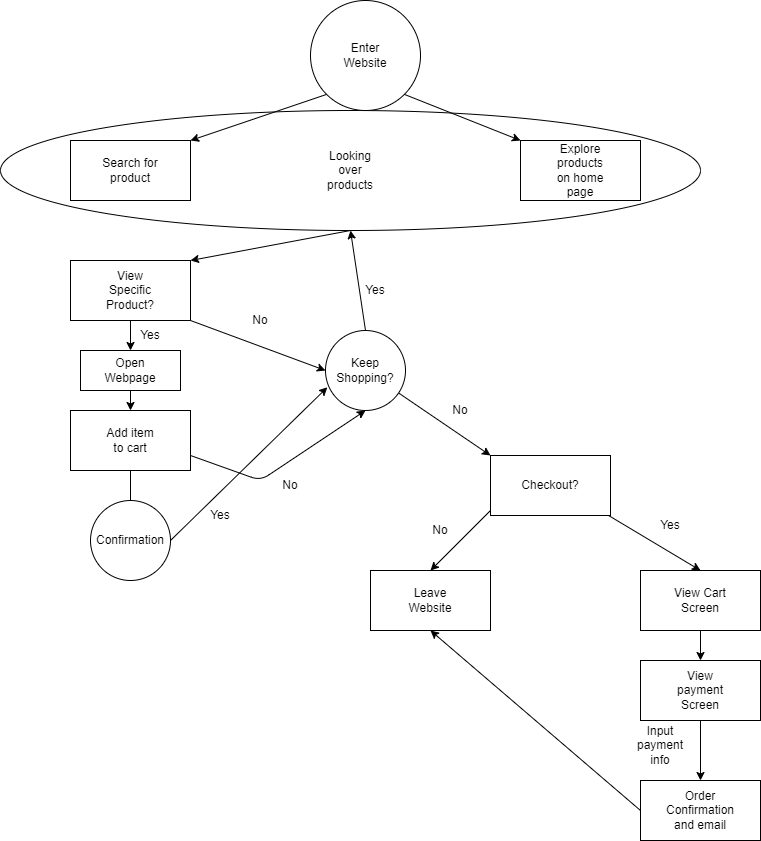

The diagram above was exported from draw.io. Its source (the exported page's mxGraphModel, read from the mxfile embedded in the PNG):
<mxGraphModel dx="2341" dy="1416" grid="1" gridSize="10" guides="1" tooltips="1" connect="1" arrows="1" fold="1" page="1" pageScale="1" pageWidth="850" pageHeight="1100" math="0" shadow="0">
  <root>
    <mxCell id="0" />
    <mxCell id="1" parent="0" />
    <mxCell id="12" value="" style="ellipse;whiteSpace=wrap;html=1;" vertex="1" parent="1">
      <mxGeometry x="60" y="130" width="700" height="120" as="geometry" />
    </mxCell>
    <mxCell id="2" value="" style="ellipse;whiteSpace=wrap;html=1;aspect=fixed;" vertex="1" parent="1">
      <mxGeometry x="370" y="20" width="110" height="110" as="geometry" />
    </mxCell>
    <mxCell id="3" value="Enter Website" style="text;html=1;strokeColor=none;fillColor=none;align=center;verticalAlign=middle;whiteSpace=wrap;rounded=0;" vertex="1" parent="1">
      <mxGeometry x="395" y="60" width="60" height="30" as="geometry" />
    </mxCell>
    <mxCell id="4" value="" style="rounded=0;whiteSpace=wrap;html=1;" vertex="1" parent="1">
      <mxGeometry x="130" y="160" width="120" height="60" as="geometry" />
    </mxCell>
    <mxCell id="5" value="" style="rounded=0;whiteSpace=wrap;html=1;" vertex="1" parent="1">
      <mxGeometry x="580" y="160" width="120" height="60" as="geometry" />
    </mxCell>
    <mxCell id="6" value="" style="endArrow=classic;html=1;entryX=1;entryY=0;entryDx=0;entryDy=0;exitX=0;exitY=1;exitDx=0;exitDy=0;" edge="1" parent="1" source="2" target="4">
      <mxGeometry width="50" height="50" relative="1" as="geometry">
        <mxPoint x="300" y="160" as="sourcePoint" />
        <mxPoint x="350" y="110" as="targetPoint" />
      </mxGeometry>
    </mxCell>
    <mxCell id="7" value="" style="endArrow=classic;html=1;entryX=1;entryY=0;entryDx=0;entryDy=0;exitX=1;exitY=1;exitDx=0;exitDy=0;" edge="1" parent="1" source="2">
      <mxGeometry width="50" height="50" relative="1" as="geometry">
        <mxPoint x="704.8400000000001" y="103.26999999999998" as="sourcePoint" />
        <mxPoint x="580" y="160" as="targetPoint" />
      </mxGeometry>
    </mxCell>
    <mxCell id="9" value="Explore products on home page" style="text;html=1;strokeColor=none;fillColor=none;align=center;verticalAlign=middle;whiteSpace=wrap;rounded=0;" vertex="1" parent="1">
      <mxGeometry x="610" y="175" width="60" height="30" as="geometry" />
    </mxCell>
    <mxCell id="10" value="Search for product" style="text;html=1;strokeColor=none;fillColor=none;align=center;verticalAlign=middle;whiteSpace=wrap;rounded=0;" vertex="1" parent="1">
      <mxGeometry x="160" y="175" width="60" height="30" as="geometry" />
    </mxCell>
    <mxCell id="13" value="Looking over products" style="text;html=1;strokeColor=none;fillColor=none;align=center;verticalAlign=middle;whiteSpace=wrap;rounded=0;" vertex="1" parent="1">
      <mxGeometry x="380" y="175" width="60" height="30" as="geometry" />
    </mxCell>
    <mxCell id="14" value="" style="rounded=0;whiteSpace=wrap;html=1;" vertex="1" parent="1">
      <mxGeometry x="130" y="280" width="120" height="60" as="geometry" />
    </mxCell>
    <mxCell id="15" value="View Specific Product?" style="text;html=1;strokeColor=none;fillColor=none;align=center;verticalAlign=middle;whiteSpace=wrap;rounded=0;" vertex="1" parent="1">
      <mxGeometry x="160" y="295" width="60" height="30" as="geometry" />
    </mxCell>
    <mxCell id="17" value="" style="endArrow=classic;html=1;exitX=0.5;exitY=1;exitDx=0;exitDy=0;entryX=1;entryY=0;entryDx=0;entryDy=0;" edge="1" parent="1" source="12" target="14">
      <mxGeometry width="50" height="50" relative="1" as="geometry">
        <mxPoint x="380" y="350" as="sourcePoint" />
        <mxPoint x="430" y="300" as="targetPoint" />
      </mxGeometry>
    </mxCell>
    <mxCell id="30" value="" style="edgeStyle=none;html=1;" edge="1" parent="1" source="18" target="25">
      <mxGeometry relative="1" as="geometry" />
    </mxCell>
    <mxCell id="33" value="" style="edgeStyle=none;html=1;entryX=0.023;entryY=0.71;entryDx=0;entryDy=0;entryPerimeter=0;exitX=1;exitY=0.5;exitDx=0;exitDy=0;" edge="1" parent="1" source="22" target="31">
      <mxGeometry relative="1" as="geometry" />
    </mxCell>
    <mxCell id="18" value="" style="rounded=0;whiteSpace=wrap;html=1;" vertex="1" parent="1">
      <mxGeometry x="130" y="430" width="120" height="60" as="geometry" />
    </mxCell>
    <mxCell id="19" value="Add item to cart" style="text;html=1;strokeColor=none;fillColor=none;align=center;verticalAlign=middle;whiteSpace=wrap;rounded=0;" vertex="1" parent="1">
      <mxGeometry x="160" y="445" width="60" height="30" as="geometry" />
    </mxCell>
    <mxCell id="21" value="" style="endArrow=classic;html=1;exitX=0.5;exitY=1;exitDx=0;exitDy=0;" edge="1" parent="1" source="14">
      <mxGeometry width="50" height="50" relative="1" as="geometry">
        <mxPoint x="250" y="340" as="sourcePoint" />
        <mxPoint x="190" y="370" as="targetPoint" />
      </mxGeometry>
    </mxCell>
    <mxCell id="22" value="" style="ellipse;whiteSpace=wrap;html=1;aspect=fixed;" vertex="1" parent="1">
      <mxGeometry x="150" y="520" width="80" height="80" as="geometry" />
    </mxCell>
    <mxCell id="25" value="Confirmation" style="text;html=1;strokeColor=none;fillColor=none;align=center;verticalAlign=middle;whiteSpace=wrap;rounded=0;" vertex="1" parent="1">
      <mxGeometry x="160" y="545" width="60" height="30" as="geometry" />
    </mxCell>
    <mxCell id="27" value="" style="endArrow=classic;html=1;entryX=0.5;entryY=1;entryDx=0;entryDy=0;exitX=1;exitY=0.75;exitDx=0;exitDy=0;" edge="1" parent="1" source="18" target="31">
      <mxGeometry width="50" height="50" relative="1" as="geometry">
        <mxPoint x="230" y="420" as="sourcePoint" />
        <mxPoint x="280" y="370" as="targetPoint" />
        <Array as="points">
          <mxPoint x="320" y="500" />
        </Array>
      </mxGeometry>
    </mxCell>
    <mxCell id="28" value="No" style="text;html=1;strokeColor=none;fillColor=none;align=center;verticalAlign=middle;whiteSpace=wrap;rounded=0;" vertex="1" parent="1">
      <mxGeometry x="320" y="490" width="60" height="30" as="geometry" />
    </mxCell>
    <mxCell id="29" value="Yes" style="text;html=1;strokeColor=none;fillColor=none;align=center;verticalAlign=middle;whiteSpace=wrap;rounded=0;" vertex="1" parent="1">
      <mxGeometry x="250" y="520" width="60" height="30" as="geometry" />
    </mxCell>
    <mxCell id="49" value="" style="edgeStyle=none;html=1;entryX=0;entryY=0;entryDx=0;entryDy=0;" edge="1" parent="1" source="31" target="48">
      <mxGeometry relative="1" as="geometry" />
    </mxCell>
    <mxCell id="31" value="" style="ellipse;whiteSpace=wrap;html=1;aspect=fixed;" vertex="1" parent="1">
      <mxGeometry x="385" y="350" width="80" height="80" as="geometry" />
    </mxCell>
    <mxCell id="32" value="Keep Shopping?" style="text;html=1;strokeColor=none;fillColor=none;align=center;verticalAlign=middle;whiteSpace=wrap;rounded=0;" vertex="1" parent="1">
      <mxGeometry x="395" y="375" width="60" height="30" as="geometry" />
    </mxCell>
    <mxCell id="36" value="" style="rounded=0;whiteSpace=wrap;html=1;" vertex="1" parent="1">
      <mxGeometry x="140" y="370" width="100" height="40" as="geometry" />
    </mxCell>
    <mxCell id="37" value="Open Webpage" style="text;html=1;strokeColor=none;fillColor=none;align=center;verticalAlign=middle;whiteSpace=wrap;rounded=0;" vertex="1" parent="1">
      <mxGeometry x="160" y="375" width="60" height="30" as="geometry" />
    </mxCell>
    <mxCell id="38" value="Yes" style="text;html=1;strokeColor=none;fillColor=none;align=center;verticalAlign=middle;whiteSpace=wrap;rounded=0;" vertex="1" parent="1">
      <mxGeometry x="180" y="340" width="60" height="30" as="geometry" />
    </mxCell>
    <mxCell id="39" value="No" style="text;html=1;strokeColor=none;fillColor=none;align=center;verticalAlign=middle;whiteSpace=wrap;rounded=0;" vertex="1" parent="1">
      <mxGeometry x="290" y="325" width="60" height="30" as="geometry" />
    </mxCell>
    <mxCell id="41" value="" style="endArrow=classic;html=1;entryX=0;entryY=0.5;entryDx=0;entryDy=0;" edge="1" parent="1" target="31">
      <mxGeometry width="50" height="50" relative="1" as="geometry">
        <mxPoint x="250" y="340" as="sourcePoint" />
        <mxPoint x="300" y="290" as="targetPoint" />
      </mxGeometry>
    </mxCell>
    <mxCell id="42" value="" style="endArrow=classic;html=1;exitX=0.5;exitY=1;exitDx=0;exitDy=0;entryX=0.5;entryY=0;entryDx=0;entryDy=0;" edge="1" parent="1" source="36" target="18">
      <mxGeometry width="50" height="50" relative="1" as="geometry">
        <mxPoint x="400" y="660" as="sourcePoint" />
        <mxPoint x="450" y="610" as="targetPoint" />
      </mxGeometry>
    </mxCell>
    <mxCell id="43" value="" style="endArrow=classic;html=1;exitX=0.5;exitY=0;exitDx=0;exitDy=0;entryX=0.5;entryY=1;entryDx=0;entryDy=0;" edge="1" parent="1" source="31" target="12">
      <mxGeometry width="50" height="50" relative="1" as="geometry">
        <mxPoint x="400" y="660" as="sourcePoint" />
        <mxPoint x="450" y="610" as="targetPoint" />
      </mxGeometry>
    </mxCell>
    <mxCell id="45" value="Yes" style="text;html=1;strokeColor=none;fillColor=none;align=center;verticalAlign=middle;whiteSpace=wrap;rounded=0;" vertex="1" parent="1">
      <mxGeometry x="405" y="295" width="60" height="30" as="geometry" />
    </mxCell>
    <mxCell id="46" value="No" style="text;html=1;strokeColor=none;fillColor=none;align=center;verticalAlign=middle;whiteSpace=wrap;rounded=0;" vertex="1" parent="1">
      <mxGeometry x="490" y="415" width="60" height="30" as="geometry" />
    </mxCell>
    <mxCell id="48" value="" style="rounded=0;whiteSpace=wrap;html=1;" vertex="1" parent="1">
      <mxGeometry x="550" y="475" width="120" height="60" as="geometry" />
    </mxCell>
    <mxCell id="51" value="Checkout?" style="text;html=1;strokeColor=none;fillColor=none;align=center;verticalAlign=middle;whiteSpace=wrap;rounded=0;" vertex="1" parent="1">
      <mxGeometry x="580" y="490" width="60" height="30" as="geometry" />
    </mxCell>
    <mxCell id="52" value="" style="rounded=0;whiteSpace=wrap;html=1;" vertex="1" parent="1">
      <mxGeometry x="430" y="590" width="120" height="60" as="geometry" />
    </mxCell>
    <mxCell id="53" value="No" style="text;html=1;strokeColor=none;fillColor=none;align=center;verticalAlign=middle;whiteSpace=wrap;rounded=0;" vertex="1" parent="1">
      <mxGeometry x="470" y="535" width="60" height="30" as="geometry" />
    </mxCell>
    <mxCell id="55" value="" style="endArrow=classic;html=1;entryX=0.5;entryY=0;entryDx=0;entryDy=0;" edge="1" parent="1" target="52">
      <mxGeometry width="50" height="50" relative="1" as="geometry">
        <mxPoint x="550" y="530" as="sourcePoint" />
        <mxPoint x="600" y="480" as="targetPoint" />
      </mxGeometry>
    </mxCell>
    <mxCell id="56" value="" style="rounded=0;whiteSpace=wrap;html=1;" vertex="1" parent="1">
      <mxGeometry x="700" y="590" width="120" height="60" as="geometry" />
    </mxCell>
    <mxCell id="57" value="" style="edgeStyle=none;html=1;entryX=0.5;entryY=0;entryDx=0;entryDy=0;" edge="1" parent="1" target="56">
      <mxGeometry relative="1" as="geometry">
        <mxPoint x="668.0770600828027" y="535.0024008563059" as="sourcePoint" />
        <mxPoint x="760" y="598" as="targetPoint" />
      </mxGeometry>
    </mxCell>
    <mxCell id="58" value="Yes" style="text;html=1;strokeColor=none;fillColor=none;align=center;verticalAlign=middle;whiteSpace=wrap;rounded=0;" vertex="1" parent="1">
      <mxGeometry x="700" y="530" width="60" height="30" as="geometry" />
    </mxCell>
    <mxCell id="59" value="Leave Website" style="text;html=1;strokeColor=none;fillColor=none;align=center;verticalAlign=middle;whiteSpace=wrap;rounded=0;" vertex="1" parent="1">
      <mxGeometry x="460" y="605" width="60" height="30" as="geometry" />
    </mxCell>
    <mxCell id="60" value="View Cart Screen" style="text;html=1;strokeColor=none;fillColor=none;align=center;verticalAlign=middle;whiteSpace=wrap;rounded=0;" vertex="1" parent="1">
      <mxGeometry x="730" y="605" width="60" height="30" as="geometry" />
    </mxCell>
    <mxCell id="62" value="" style="rounded=0;whiteSpace=wrap;html=1;" vertex="1" parent="1">
      <mxGeometry x="700" y="800" width="120" height="60" as="geometry" />
    </mxCell>
    <mxCell id="63" value="" style="rounded=0;whiteSpace=wrap;html=1;" vertex="1" parent="1">
      <mxGeometry x="700" y="680" width="120" height="60" as="geometry" />
    </mxCell>
    <mxCell id="64" value="View payment Screen" style="text;html=1;strokeColor=none;fillColor=none;align=center;verticalAlign=middle;whiteSpace=wrap;rounded=0;" vertex="1" parent="1">
      <mxGeometry x="730" y="695" width="60" height="30" as="geometry" />
    </mxCell>
    <mxCell id="65" value="Order Confirmation and email" style="text;html=1;strokeColor=none;fillColor=none;align=center;verticalAlign=middle;whiteSpace=wrap;rounded=0;" vertex="1" parent="1">
      <mxGeometry x="730" y="815" width="60" height="30" as="geometry" />
    </mxCell>
    <mxCell id="67" value="" style="endArrow=classic;html=1;entryX=0.5;entryY=0;entryDx=0;entryDy=0;" edge="1" parent="1" target="63">
      <mxGeometry width="50" height="50" relative="1" as="geometry">
        <mxPoint x="760" y="650" as="sourcePoint" />
        <mxPoint x="810" y="600" as="targetPoint" />
      </mxGeometry>
    </mxCell>
    <mxCell id="68" value="" style="endArrow=classic;html=1;entryX=0.5;entryY=0;entryDx=0;entryDy=0;exitX=0.5;exitY=1;exitDx=0;exitDy=0;" edge="1" parent="1" source="63" target="62">
      <mxGeometry width="50" height="50" relative="1" as="geometry">
        <mxPoint x="770" y="660" as="sourcePoint" />
        <mxPoint x="770" y="690" as="targetPoint" />
      </mxGeometry>
    </mxCell>
    <mxCell id="69" value="Input payment info" style="text;html=1;strokeColor=none;fillColor=none;align=center;verticalAlign=middle;whiteSpace=wrap;rounded=0;" vertex="1" parent="1">
      <mxGeometry x="690" y="750" width="60" height="30" as="geometry" />
    </mxCell>
    <mxCell id="70" value="" style="endArrow=classic;html=1;exitX=0;exitY=0.5;exitDx=0;exitDy=0;entryX=0.5;entryY=1;entryDx=0;entryDy=0;" edge="1" parent="1" source="62" target="52">
      <mxGeometry width="50" height="50" relative="1" as="geometry">
        <mxPoint x="640" y="840" as="sourcePoint" />
        <mxPoint x="690" y="790" as="targetPoint" />
      </mxGeometry>
    </mxCell>
  </root>
</mxGraphModel>